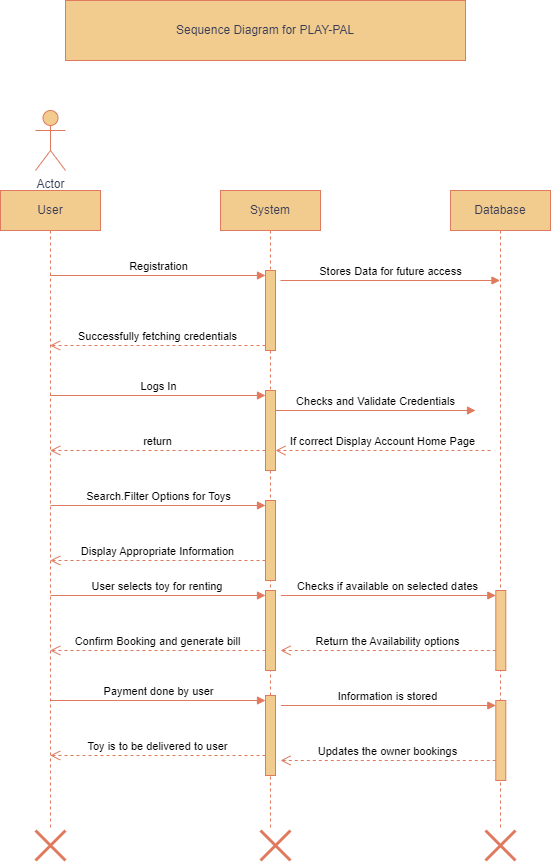

The diagram above was exported from draw.io. Its source (the exported page's mxGraphModel, read from the mxfile embedded in the PNG):
<mxGraphModel dx="1255" dy="1847" grid="1" gridSize="10" guides="1" tooltips="1" connect="1" arrows="1" fold="1" page="1" pageScale="1" pageWidth="827" pageHeight="1169" math="0" shadow="0">
  <root>
    <mxCell id="0" />
    <mxCell id="1" parent="0" />
    <mxCell id="a1WB3pTFaA5xLrRVTWHz-1" value="User" style="shape=umlLifeline;perimeter=lifelinePerimeter;whiteSpace=wrap;html=1;container=1;dropTarget=0;collapsible=0;recursiveResize=0;outlineConnect=0;portConstraint=eastwest;newEdgeStyle={&quot;edgeStyle&quot;:&quot;elbowEdgeStyle&quot;,&quot;elbow&quot;:&quot;vertical&quot;,&quot;curved&quot;:0,&quot;rounded&quot;:0};labelBackgroundColor=none;fillColor=#F2CC8F;strokeColor=#E07A5F;fontColor=#393C56;" vertex="1" parent="1">
      <mxGeometry x="210" y="80" width="100" height="640" as="geometry" />
    </mxCell>
    <mxCell id="a1WB3pTFaA5xLrRVTWHz-2" value="System" style="shape=umlLifeline;perimeter=lifelinePerimeter;whiteSpace=wrap;html=1;container=1;dropTarget=0;collapsible=0;recursiveResize=0;outlineConnect=0;portConstraint=eastwest;newEdgeStyle={&quot;edgeStyle&quot;:&quot;elbowEdgeStyle&quot;,&quot;elbow&quot;:&quot;vertical&quot;,&quot;curved&quot;:0,&quot;rounded&quot;:0};labelBackgroundColor=none;fillColor=#F2CC8F;strokeColor=#E07A5F;fontColor=#393C56;" vertex="1" parent="1">
      <mxGeometry x="430" y="80" width="100" height="640" as="geometry" />
    </mxCell>
    <mxCell id="a1WB3pTFaA5xLrRVTWHz-9" value="" style="html=1;points=[[0,0,0,0,5],[0,1,0,0,-5],[1,0,0,0,5],[1,1,0,0,-5]];perimeter=orthogonalPerimeter;outlineConnect=0;targetShapes=umlLifeline;portConstraint=eastwest;newEdgeStyle={&quot;curved&quot;:0,&quot;rounded&quot;:0};labelBackgroundColor=none;fillColor=#F2CC8F;strokeColor=#E07A5F;fontColor=#393C56;" vertex="1" parent="a1WB3pTFaA5xLrRVTWHz-2">
      <mxGeometry x="45" y="80" width="10" height="80" as="geometry" />
    </mxCell>
    <mxCell id="a1WB3pTFaA5xLrRVTWHz-13" value="" style="html=1;points=[[0,0,0,0,5],[0,1,0,0,-5],[1,0,0,0,5],[1,1,0,0,-5]];perimeter=orthogonalPerimeter;outlineConnect=0;targetShapes=umlLifeline;portConstraint=eastwest;newEdgeStyle={&quot;curved&quot;:0,&quot;rounded&quot;:0};labelBackgroundColor=none;fillColor=#F2CC8F;strokeColor=#E07A5F;fontColor=#393C56;" vertex="1" parent="a1WB3pTFaA5xLrRVTWHz-2">
      <mxGeometry x="45" y="200" width="10" height="80" as="geometry" />
    </mxCell>
    <mxCell id="a1WB3pTFaA5xLrRVTWHz-18" value="" style="html=1;points=[[0,0,0,0,5],[0,1,0,0,-5],[1,0,0,0,5],[1,1,0,0,-5]];perimeter=orthogonalPerimeter;outlineConnect=0;targetShapes=umlLifeline;portConstraint=eastwest;newEdgeStyle={&quot;curved&quot;:0,&quot;rounded&quot;:0};labelBackgroundColor=none;fillColor=#F2CC8F;strokeColor=#E07A5F;fontColor=#393C56;" vertex="1" parent="a1WB3pTFaA5xLrRVTWHz-2">
      <mxGeometry x="45" y="310" width="10" height="80" as="geometry" />
    </mxCell>
    <mxCell id="a1WB3pTFaA5xLrRVTWHz-19" value="Search.Filter Options for Toys" style="html=1;verticalAlign=bottom;endArrow=block;curved=0;rounded=0;entryX=0;entryY=0;entryDx=0;entryDy=5;labelBackgroundColor=none;strokeColor=#E07A5F;fontColor=default;" edge="1" parent="a1WB3pTFaA5xLrRVTWHz-2" target="a1WB3pTFaA5xLrRVTWHz-18">
      <mxGeometry relative="1" as="geometry">
        <mxPoint x="-170" y="315" as="sourcePoint" />
      </mxGeometry>
    </mxCell>
    <mxCell id="a1WB3pTFaA5xLrRVTWHz-20" value="Display Appropriate Information" style="html=1;verticalAlign=bottom;endArrow=open;dashed=1;endSize=8;curved=0;rounded=0;exitX=0;exitY=1;exitDx=0;exitDy=-5;labelBackgroundColor=none;strokeColor=#E07A5F;fontColor=default;" edge="1" parent="a1WB3pTFaA5xLrRVTWHz-2">
      <mxGeometry relative="1" as="geometry">
        <mxPoint x="-170.29999999999995" y="370" as="targetPoint" />
        <mxPoint x="45" y="370" as="sourcePoint" />
      </mxGeometry>
    </mxCell>
    <mxCell id="a1WB3pTFaA5xLrRVTWHz-21" value="" style="html=1;points=[[0,0,0,0,5],[0,1,0,0,-5],[1,0,0,0,5],[1,1,0,0,-5]];perimeter=orthogonalPerimeter;outlineConnect=0;targetShapes=umlLifeline;portConstraint=eastwest;newEdgeStyle={&quot;curved&quot;:0,&quot;rounded&quot;:0};labelBackgroundColor=none;fillColor=#F2CC8F;strokeColor=#E07A5F;fontColor=#393C56;" vertex="1" parent="a1WB3pTFaA5xLrRVTWHz-2">
      <mxGeometry x="45" y="400" width="10" height="80" as="geometry" />
    </mxCell>
    <mxCell id="a1WB3pTFaA5xLrRVTWHz-22" value="User selects toy for renting&amp;nbsp;" style="html=1;verticalAlign=bottom;endArrow=block;curved=0;rounded=0;entryX=0;entryY=0;entryDx=0;entryDy=5;labelBackgroundColor=none;strokeColor=#E07A5F;fontColor=default;" edge="1" parent="a1WB3pTFaA5xLrRVTWHz-2" target="a1WB3pTFaA5xLrRVTWHz-21">
      <mxGeometry relative="1" as="geometry">
        <mxPoint x="-170" y="405" as="sourcePoint" />
      </mxGeometry>
    </mxCell>
    <mxCell id="a1WB3pTFaA5xLrRVTWHz-23" value="Confirm Booking and generate bill" style="html=1;verticalAlign=bottom;endArrow=open;dashed=1;endSize=8;curved=0;rounded=0;exitX=0;exitY=1;exitDx=0;exitDy=-5;labelBackgroundColor=none;strokeColor=#E07A5F;fontColor=default;" edge="1" parent="a1WB3pTFaA5xLrRVTWHz-2">
      <mxGeometry relative="1" as="geometry">
        <mxPoint x="-170.29999999999995" y="460" as="targetPoint" />
        <mxPoint x="45" y="460" as="sourcePoint" />
      </mxGeometry>
    </mxCell>
    <mxCell id="a1WB3pTFaA5xLrRVTWHz-27" value="" style="html=1;points=[[0,0,0,0,5],[0,1,0,0,-5],[1,0,0,0,5],[1,1,0,0,-5]];perimeter=orthogonalPerimeter;outlineConnect=0;targetShapes=umlLifeline;portConstraint=eastwest;newEdgeStyle={&quot;curved&quot;:0,&quot;rounded&quot;:0};labelBackgroundColor=none;fillColor=#F2CC8F;strokeColor=#E07A5F;fontColor=#393C56;" vertex="1" parent="a1WB3pTFaA5xLrRVTWHz-2">
      <mxGeometry x="45" y="505" width="10" height="80" as="geometry" />
    </mxCell>
    <mxCell id="a1WB3pTFaA5xLrRVTWHz-28" value="Payment done by user" style="html=1;verticalAlign=bottom;endArrow=block;curved=0;rounded=0;entryX=0;entryY=0;entryDx=0;entryDy=5;labelBackgroundColor=none;strokeColor=#E07A5F;fontColor=default;" edge="1" parent="a1WB3pTFaA5xLrRVTWHz-2" target="a1WB3pTFaA5xLrRVTWHz-27">
      <mxGeometry relative="1" as="geometry">
        <mxPoint x="-170" y="510" as="sourcePoint" />
      </mxGeometry>
    </mxCell>
    <mxCell id="a1WB3pTFaA5xLrRVTWHz-29" value="Toy is to be delivered to user" style="html=1;verticalAlign=bottom;endArrow=open;dashed=1;endSize=8;curved=0;rounded=0;exitX=0;exitY=1;exitDx=0;exitDy=-5;labelBackgroundColor=none;strokeColor=#E07A5F;fontColor=default;" edge="1" parent="a1WB3pTFaA5xLrRVTWHz-2">
      <mxGeometry relative="1" as="geometry">
        <mxPoint x="-170.29999999999995" y="565" as="targetPoint" />
        <mxPoint x="45" y="565" as="sourcePoint" />
      </mxGeometry>
    </mxCell>
    <mxCell id="a1WB3pTFaA5xLrRVTWHz-3" value="Database" style="shape=umlLifeline;perimeter=lifelinePerimeter;whiteSpace=wrap;html=1;container=1;dropTarget=0;collapsible=0;recursiveResize=0;outlineConnect=0;portConstraint=eastwest;newEdgeStyle={&quot;edgeStyle&quot;:&quot;elbowEdgeStyle&quot;,&quot;elbow&quot;:&quot;vertical&quot;,&quot;curved&quot;:0,&quot;rounded&quot;:0};labelBackgroundColor=none;fillColor=#F2CC8F;strokeColor=#E07A5F;fontColor=#393C56;" vertex="1" parent="1">
      <mxGeometry x="660" y="80" width="100" height="640" as="geometry" />
    </mxCell>
    <mxCell id="a1WB3pTFaA5xLrRVTWHz-24" value="" style="html=1;points=[[0,0,0,0,5],[0,1,0,0,-5],[1,0,0,0,5],[1,1,0,0,-5]];perimeter=orthogonalPerimeter;outlineConnect=0;targetShapes=umlLifeline;portConstraint=eastwest;newEdgeStyle={&quot;curved&quot;:0,&quot;rounded&quot;:0};labelBackgroundColor=none;fillColor=#F2CC8F;strokeColor=#E07A5F;fontColor=#393C56;" vertex="1" parent="a1WB3pTFaA5xLrRVTWHz-3">
      <mxGeometry x="45.299999999999955" y="400" width="10" height="80" as="geometry" />
    </mxCell>
    <mxCell id="a1WB3pTFaA5xLrRVTWHz-25" value="Checks if available on selected dates" style="html=1;verticalAlign=bottom;endArrow=block;curved=0;rounded=0;entryX=0;entryY=0;entryDx=0;entryDy=5;labelBackgroundColor=none;strokeColor=#E07A5F;fontColor=default;" edge="1" parent="a1WB3pTFaA5xLrRVTWHz-3" target="a1WB3pTFaA5xLrRVTWHz-24">
      <mxGeometry relative="1" as="geometry">
        <mxPoint x="-169.7" y="405" as="sourcePoint" />
      </mxGeometry>
    </mxCell>
    <mxCell id="a1WB3pTFaA5xLrRVTWHz-26" value="Return the Availability options" style="html=1;verticalAlign=bottom;endArrow=open;dashed=1;endSize=8;curved=0;rounded=0;exitX=0;exitY=1;exitDx=0;exitDy=-5;labelBackgroundColor=none;strokeColor=#E07A5F;fontColor=default;" edge="1" parent="a1WB3pTFaA5xLrRVTWHz-3">
      <mxGeometry relative="1" as="geometry">
        <mxPoint x="-169.99999999999994" y="460" as="targetPoint" />
        <mxPoint x="45.299999999999955" y="460" as="sourcePoint" />
      </mxGeometry>
    </mxCell>
    <mxCell id="a1WB3pTFaA5xLrRVTWHz-30" value="" style="html=1;points=[[0,0,0,0,5],[0,1,0,0,-5],[1,0,0,0,5],[1,1,0,0,-5]];perimeter=orthogonalPerimeter;outlineConnect=0;targetShapes=umlLifeline;portConstraint=eastwest;newEdgeStyle={&quot;curved&quot;:0,&quot;rounded&quot;:0};labelBackgroundColor=none;fillColor=#F2CC8F;strokeColor=#E07A5F;fontColor=#393C56;" vertex="1" parent="a1WB3pTFaA5xLrRVTWHz-3">
      <mxGeometry x="45.299999999999955" y="510" width="10" height="80" as="geometry" />
    </mxCell>
    <mxCell id="a1WB3pTFaA5xLrRVTWHz-31" value="Information is stored" style="html=1;verticalAlign=bottom;endArrow=block;curved=0;rounded=0;entryX=0;entryY=0;entryDx=0;entryDy=5;labelBackgroundColor=none;strokeColor=#E07A5F;fontColor=default;" edge="1" parent="a1WB3pTFaA5xLrRVTWHz-3" target="a1WB3pTFaA5xLrRVTWHz-30">
      <mxGeometry relative="1" as="geometry">
        <mxPoint x="-169.7" y="515" as="sourcePoint" />
      </mxGeometry>
    </mxCell>
    <mxCell id="a1WB3pTFaA5xLrRVTWHz-32" value="Updates the owner bookings" style="html=1;verticalAlign=bottom;endArrow=open;dashed=1;endSize=8;curved=0;rounded=0;exitX=0;exitY=1;exitDx=0;exitDy=-5;labelBackgroundColor=none;strokeColor=#E07A5F;fontColor=default;" edge="1" parent="a1WB3pTFaA5xLrRVTWHz-3">
      <mxGeometry relative="1" as="geometry">
        <mxPoint x="-169.99999999999994" y="570" as="targetPoint" />
        <mxPoint x="45.299999999999955" y="570" as="sourcePoint" />
      </mxGeometry>
    </mxCell>
    <mxCell id="a1WB3pTFaA5xLrRVTWHz-10" value="Registration" style="html=1;verticalAlign=bottom;endArrow=block;curved=0;rounded=0;entryX=0;entryY=0;entryDx=0;entryDy=5;labelBackgroundColor=none;strokeColor=#E07A5F;fontColor=default;" edge="1" target="a1WB3pTFaA5xLrRVTWHz-9" parent="1" source="a1WB3pTFaA5xLrRVTWHz-1">
      <mxGeometry relative="1" as="geometry">
        <mxPoint x="405" y="165" as="sourcePoint" />
      </mxGeometry>
    </mxCell>
    <mxCell id="a1WB3pTFaA5xLrRVTWHz-11" value="Successfully fetching credentials" style="html=1;verticalAlign=bottom;endArrow=open;dashed=1;endSize=8;curved=0;rounded=0;exitX=0;exitY=1;exitDx=0;exitDy=-5;labelBackgroundColor=none;strokeColor=#E07A5F;fontColor=default;" edge="1" source="a1WB3pTFaA5xLrRVTWHz-9" parent="1" target="a1WB3pTFaA5xLrRVTWHz-1">
      <mxGeometry relative="1" as="geometry">
        <mxPoint x="405" y="235" as="targetPoint" />
      </mxGeometry>
    </mxCell>
    <mxCell id="a1WB3pTFaA5xLrRVTWHz-12" value="Stores Data for future access" style="html=1;verticalAlign=bottom;endArrow=block;curved=0;rounded=0;labelBackgroundColor=none;strokeColor=#E07A5F;fontColor=default;" edge="1" parent="1" target="a1WB3pTFaA5xLrRVTWHz-3">
      <mxGeometry width="80" relative="1" as="geometry">
        <mxPoint x="490" y="170" as="sourcePoint" />
        <mxPoint x="560" y="170" as="targetPoint" />
      </mxGeometry>
    </mxCell>
    <mxCell id="a1WB3pTFaA5xLrRVTWHz-14" value="Logs In" style="html=1;verticalAlign=bottom;endArrow=block;curved=0;rounded=0;entryX=0;entryY=0;entryDx=0;entryDy=5;labelBackgroundColor=none;strokeColor=#E07A5F;fontColor=default;" edge="1" target="a1WB3pTFaA5xLrRVTWHz-13" parent="1" source="a1WB3pTFaA5xLrRVTWHz-1">
      <mxGeometry relative="1" as="geometry">
        <mxPoint x="405" y="285" as="sourcePoint" />
      </mxGeometry>
    </mxCell>
    <mxCell id="a1WB3pTFaA5xLrRVTWHz-15" value="return" style="html=1;verticalAlign=bottom;endArrow=open;dashed=1;endSize=8;curved=0;rounded=0;exitX=0;exitY=1;exitDx=0;exitDy=-5;labelBackgroundColor=none;strokeColor=#E07A5F;fontColor=default;" edge="1" parent="1">
      <mxGeometry relative="1" as="geometry">
        <mxPoint x="259.70000000000005" y="340" as="targetPoint" />
        <mxPoint x="475" y="340" as="sourcePoint" />
      </mxGeometry>
    </mxCell>
    <mxCell id="a1WB3pTFaA5xLrRVTWHz-16" value="Checks and Validate Credentials" style="html=1;verticalAlign=bottom;endArrow=block;curved=0;rounded=0;labelBackgroundColor=none;strokeColor=#E07A5F;fontColor=default;" edge="1" parent="1">
      <mxGeometry width="80" relative="1" as="geometry">
        <mxPoint x="485" y="300" as="sourcePoint" />
        <mxPoint x="685" y="300" as="targetPoint" />
      </mxGeometry>
    </mxCell>
    <mxCell id="a1WB3pTFaA5xLrRVTWHz-17" value="If correct Display Account Home Page" style="html=1;verticalAlign=bottom;endArrow=open;dashed=1;endSize=8;curved=0;rounded=0;exitX=0;exitY=1;exitDx=0;exitDy=-5;labelBackgroundColor=none;strokeColor=#E07A5F;fontColor=default;" edge="1" parent="1">
      <mxGeometry relative="1" as="geometry">
        <mxPoint x="485" y="340" as="targetPoint" />
        <mxPoint x="700" y="340" as="sourcePoint" />
      </mxGeometry>
    </mxCell>
    <mxCell id="a1WB3pTFaA5xLrRVTWHz-34" value="" style="shape=umlDestroy;whiteSpace=wrap;html=1;strokeWidth=3;targetShapes=umlLifeline;labelBackgroundColor=none;fillColor=#F2CC8F;strokeColor=#E07A5F;fontColor=#393C56;" vertex="1" parent="1">
      <mxGeometry x="470" y="720" width="30" height="30" as="geometry" />
    </mxCell>
    <mxCell id="a1WB3pTFaA5xLrRVTWHz-35" value="" style="shape=umlDestroy;whiteSpace=wrap;html=1;strokeWidth=3;targetShapes=umlLifeline;labelBackgroundColor=none;fillColor=#F2CC8F;strokeColor=#E07A5F;fontColor=#393C56;" vertex="1" parent="1">
      <mxGeometry x="695" y="720" width="30" height="30" as="geometry" />
    </mxCell>
    <mxCell id="a1WB3pTFaA5xLrRVTWHz-36" value="" style="shape=umlDestroy;whiteSpace=wrap;html=1;strokeWidth=3;targetShapes=umlLifeline;labelBackgroundColor=none;fillColor=#F2CC8F;strokeColor=#E07A5F;fontColor=#393C56;" vertex="1" parent="1">
      <mxGeometry x="245" y="720" width="30" height="30" as="geometry" />
    </mxCell>
    <mxCell id="a1WB3pTFaA5xLrRVTWHz-37" value="Actor" style="shape=umlActor;verticalLabelPosition=bottom;verticalAlign=top;html=1;outlineConnect=0;labelBackgroundColor=none;fillColor=#F2CC8F;strokeColor=#E07A5F;fontColor=#393C56;" vertex="1" parent="1">
      <mxGeometry x="245" width="30" height="60" as="geometry" />
    </mxCell>
    <mxCell id="a1WB3pTFaA5xLrRVTWHz-38" value="Sequence Diagram for PLAY-PAL" style="rounded=0;whiteSpace=wrap;html=1;labelBackgroundColor=none;fillColor=#F2CC8F;strokeColor=#E07A5F;fontColor=#393C56;" vertex="1" parent="1">
      <mxGeometry x="275" y="-110" width="400" height="60" as="geometry" />
    </mxCell>
  </root>
</mxGraphModel>